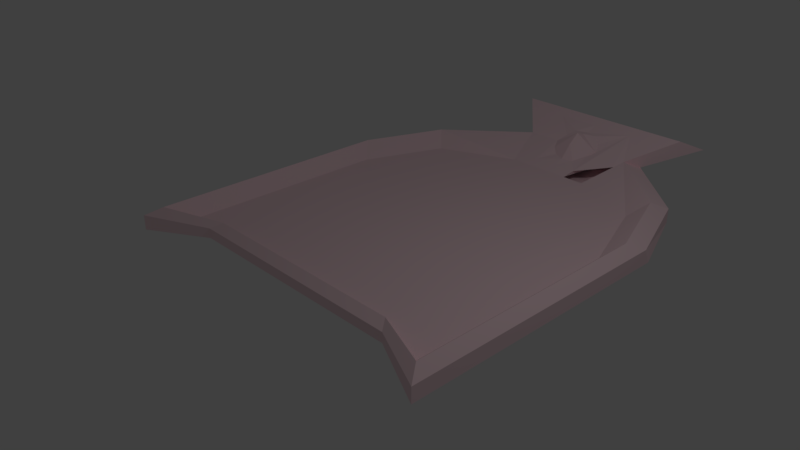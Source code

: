 # Source: Player.blend  (saved by Blender 2.79.0; exported with 4.5.12 LTS)
import bpy
from mathutils import Matrix  # noqa: F401  (used for matrix-valued properties, if any)

bpy.ops.wm.read_factory_settings(use_empty=True)
scene = bpy.context.scene
scene.name = 'Scene'

# ---- collections
col_collection_1 = bpy.data.collections.new('Collection 1'); scene.collection.children.link(col_collection_1)

# ---- materials (node trees are filled in below, after node groups)
mat_material_005 = bpy.data.materials.new('Material.005')
mat_material_005.alpha_threshold = 0.0
mat_material_005.use_transparent_shadow = False
mat_material_005.diffuse_color = (1.0, 0.7428, 0.7928, 1.0)
mat_material_005.roughness = 0.5

# ---- material node trees

# ---- world
world_world = bpy.data.worlds.new('World'); scene.world = world_world
world_world.color = (0.05088, 0.05088, 0.05088)
world_world.use_sun_shadow = False
world_world.sun_shadow_jitter_overblur = 0.0
world_world.cycles.sampling_method = 'MANUAL'

# ---- cameras
cam_camera = bpy.data.cameras.new('Camera')
cam_camera.clip_end = 100.0
cam_camera.lens = 35.0
cam_camera.sensor_width = 32.0
cam_camera.sensor_height = 18.0
cam_camera.ortho_scale = 7.314
cam_camera.dof.focus_distance = 0.0
cam_camera.dof.aperture_fstop = 128.0

# ---- lights
light_lamp = bpy.data.lights.new('Lamp', 'POINT')
light_lamp.transmission_factor = 0.0
light_lamp.cutoff_distance = 30.0
light_lamp.energy = 100.0
light_lamp.shadow_buffer_clip_start = 1.001
light_lamp.shadow_soft_size = 0.1
light_lamp.shadow_maximum_resolution = 0.006
light_lamp.use_absolute_resolution = True

# ---- meshes
me_cube = bpy.data.meshes.new('Cube')
me_cube.from_pydata([(1.02, 4.024, -0.7976), (2.571, 2.365, -0.7976), (2.117, 3.538, -0.7976), (2.571, 2.27, -0.5835), (2.117, 3.538, -0.5835), (2.19, 1.823, -0.6851), (0.6393, 3.577, -0.6851), (1.736, 3.091, -0.6851), (2.409, 2.048, -0.4751), (1.955, 3.316, -0.4751), (-2.633, 2.306, -0.7976), (-1.028, 4.024, -0.7976), (-2.163, 3.521, -0.7976), (-2.633, 2.306, -0.5835), (-2.163, 3.521, -0.5835), (-0.6467, 3.577, -0.6851), (-2.252, 1.859, -0.6851), (-1.782, 3.074, -0.6851), (-2.471, 2.085, -0.4751), (-2.001, 3.299, -0.4751), (1.64, 5.234, -0.3162), (1.035, 4.518, -0.5832), (1.412, 4.922, -0.1637), (0.872, 4.294, -0.4776), (-1.648, 5.234, -0.3162), (-1.043, 4.519, -0.5859), (-1.419, 4.922, -0.1637), (-0.8806, 4.296, -0.4749), (0.6393, 5.904, -0.6851), (-0.6467, 3.577, -0.6851), (1.412, 4.922, -0.1637), (0.872, 4.294, -0.4776), (-1.419, 4.922, -0.1637), (-0.8806, 4.296, -0.4749), (-0.003698, 3.577, -0.6851), (1.142, 4.608, -0.3207), (-1.15, 4.609, -0.3193), (-0.004304, 4.295, -0.247), (-0.003698, 4.922, -0.1637), (0.7556, 3.935, -0.5813), (-0.7636, 3.937, -0.58), (-0.004001, 4.593, -0.32), (-0.004001, 3.936, -0.5807), (-0.3252, 3.577, -0.6851), (0.3178, 3.577, -0.6851), (1.007, 4.451, -0.3991), (-1.285, 4.765, -0.2415), (0.3763, 4.294, -0.4769), (-0.7115, 4.922, -0.1637), (0.6975, 3.756, -0.6332), (-0.7052, 3.757, -0.6325), (1.277, 4.765, -0.2422), (-1.015, 4.453, -0.3971), (-0.3731, 4.296, -0.4756), (0.7041, 4.922, -0.1637), (0.8138, 4.115, -0.5295), (-0.8221, 4.116, -0.5275), (-0.00385, 4.765, -0.2419), (-0.004153, 4.452, -0.3042), (-0.1919, 4.523, -0.3197), (0.167, 4.536, -0.3203), (-0.004153, 4.115, -0.3852), (-0.00385, 3.756, -0.6329), (-0.1825, 4.025, -0.5803), (0.1695, 3.98, -0.581), (0.3468, 3.756, -0.633), (-0.3545, 3.757, -0.6327), (-0.3044, 4.14, -0.528), (0.288, 4.451, -0.3986), (0.6365, 4.765, -0.242), (0.3005, 4.115, -0.529), (-0.6442, 4.765, -0.2417), (-0.2953, 4.429, -0.3976), (-1.715, -1.352, -0.743), (-2.633, -1.801, -0.7976), (-1.715, -1.352, -0.601), (-2.633, -1.801, -0.5835), (-2.252, -1.354, -0.6851), (-1.462, -1.055, -0.6683), (-2.471, -1.58, -0.4751), (-1.607, -1.205, -0.5291), (2.571, -1.803, -0.7976), (1.655, -1.352, -0.743), (2.571, -1.803, -0.5835), (1.655, -1.352, -0.601), (1.402, -1.055, -0.6683), (2.19, -1.356, -0.6851), (1.547, -1.205, -0.5291), (2.409, -1.582, -0.4751)], [], [(74, 76, 13, 10), (79, 18, 13, 76), (23, 6, 7, 9), (85, 78, 80, 87), (14, 19, 27, 25), (4, 2, 0, 21), (87, 80, 75, 84), (5, 7, 6, 15, 17, 16, 77, 78, 85, 86), (77, 16, 18, 79), (5, 86, 88, 8), (3, 1, 2, 4), (21, 0, 11, 25), (61, 37, 53, 67, 63, 42), (9, 7, 5, 8), (8, 3, 4, 9), (20, 24, 26, 22), (0, 2, 1, 81, 82, 73, 74, 10, 12, 11), (10, 13, 14, 12), (19, 17, 15, 27), (18, 16, 17, 19), (13, 18, 19, 14), (12, 14, 25, 11), (1, 3, 83, 81), (20, 22, 23, 21), (26, 24, 25, 27), (24, 20, 21, 25), (71, 57, 38, 48), (9, 4, 21, 23), (70, 47, 37, 61, 42, 64), (66, 62, 42, 63), (62, 65, 64, 42), (34, 44, 65, 62), (43, 34, 62, 66), (58, 41, 59, 72, 53, 37), (57, 69, 54, 38), (41, 60, 69, 57), (59, 41, 57, 71), (66, 63, 67, 53, 72, 59, 71, 48, 32, 46, 36, 52, 33, 56, 40, 50, 29, 43), (55, 31, 45, 35, 51, 30, 54, 69, 60, 68, 47, 70, 64, 65, 44, 28, 49, 39), (76, 74, 73, 75), (77, 79, 80, 78), (79, 76, 75, 80), (8, 88, 83, 3), (84, 82, 81, 83), (85, 87, 88, 86), (87, 84, 83, 88), (82, 84, 75, 73), (68, 60, 41, 58, 37, 47)])
_uv = me_cube.uv_layers.new(name='UVMap')
_uv.uv.foreach_set('vector', [0.9627, 0.6779, 0.9437, 0.6779, 0.9437, 0.1141, 0.9627, 0.1141, 0.4767, 0.02757, 0.4767, 0.528, 0.4623, 0.5431, 0.4623, 0.00567, 0.8853, 0.3503, 0.8647, 0.284, 0.9621, 0.2434, 0.9815, 0.2688, 0.8854, 0.03422, 0.5018, 0.03417, 0.4824, 0.0219, 0.9048, 0.02194, 0.7125, 0.2576, 0.7269, 0.2425, 0.8264, 0.3258, 0.812, 0.341, 0.5935, 0.05173, 0.5935, 0.0469, 0.6909, 0.08881, 0.6896, 0.1362, 0.9048, 0.02194, 0.4824, 0.0219, 0.468, 6.35e-07, 0.9192, 5.145e-05, 0.4002, 0.4826, 0.3598, 0.5805, 0.2624, 0.6211, 0.1482, 0.6211, 0.04733, 0.5791, 0.005553, 0.4776, 0.005553, 0.01484, 0.01119, 0.009174, 0.3947, 0.009217, 0.4002, 0.01472, 0.9814, 0.5088, 0.9814, 0.02332, 1.0, 0.0, 1.0, 0.525, 0.9627, 0.5127, 0.9627, 0.02192, 0.9814, 0.005767, 0.9814, 0.536, 0.9437, 0.1102, 0.9247, 0.1102, 0.9247, 0.0, 0.9437, 8.501e-08, 0.6896, 0.1362, 0.6909, 0.08881, 0.8728, 0.08884, 0.8741, 0.1363, 0.2258, 0.8094, 0.2092, 0.8094, 0.2091, 0.7703, 0.2257, 0.7729, 0.2423, 0.7756, 0.2423, 0.8094, 0.8699, 0.6309, 0.8505, 0.6055, 0.8908, 0.5076, 0.9103, 0.5329, 0.9103, 0.5329, 0.9247, 0.5481, 0.8843, 0.646, 0.8699, 0.6309, 0.9682, 0.3701, 0.9682, 0.6632, 0.947, 0.6428, 0.947, 0.3905, 0.6611, 0.7263, 0.5637, 0.6843, 0.5233, 0.5832, 0.5233, 0.02304, 0.5288, 0.01736, 0.98, 0.01742, 0.9857, 0.02327, 0.9857, 0.5782, 0.9439, 0.6829, 0.843, 0.7263, 0.9627, 0.1141, 0.9437, 0.1141, 0.9437, 0.0, 0.9627, 4.251e-08, 0.7269, 0.2425, 0.7463, 0.2171, 0.8472, 0.2592, 0.8264, 0.3258, 0.4767, 0.528, 0.4962, 0.5026, 0.538, 0.6041, 0.5185, 0.6294, 0.4623, 0.5431, 0.4767, 0.528, 0.5185, 0.6294, 0.5041, 0.6446, 0.9737, 0.04547, 0.9737, 0.0503, 0.8741, 0.1363, 0.8728, 0.08884, 0.9247, 0.1102, 0.9437, 0.1102, 0.9437, 0.6794, 0.9247, 0.6794, 0.8208, 0.4105, 0.7988, 0.3946, 0.8053, 0.341, 0.8208, 0.3526, 0.8208, 0.3568, 0.8429, 0.341, 0.8429, 0.3989, 0.8269, 0.4102, 0.9278, 0.204, 0.6358, 0.204, 0.6896, 0.1362, 0.8741, 0.1363, 0.6861, 0.4101, 0.6862, 0.4671, 0.6707, 0.4672, 0.6707, 0.4041, 0.9815, 0.2688, 0.9959, 0.2839, 0.8998, 0.3658, 0.8853, 0.3503, 0.2258, 0.8459, 0.2093, 0.8484, 0.2092, 0.8094, 0.2258, 0.8094, 0.2423, 0.8094, 0.2424, 0.8433, 0.7822, 0.4359, 0.7822, 0.4671, 0.7657, 0.4671, 0.7656, 0.4333, 0.7822, 0.4671, 0.7823, 0.4984, 0.7657, 0.501, 0.7657, 0.4671, 0.7988, 0.4672, 0.7988, 0.4958, 0.7823, 0.4984, 0.7822, 0.4671, 0.7988, 0.4385, 0.7988, 0.4672, 0.7822, 0.4671, 0.7822, 0.4359, 0.1937, 0.8094, 0.1783, 0.8094, 0.1782, 0.7583, 0.1937, 0.7643, 0.2091, 0.7703, 0.2092, 0.8094, 0.6862, 0.4671, 0.6862, 0.5242, 0.6707, 0.5303, 0.6707, 0.4672, 0.7016, 0.4671, 0.7017, 0.5182, 0.6862, 0.5242, 0.6862, 0.4671, 0.7016, 0.4161, 0.7016, 0.4671, 0.6862, 0.4671, 0.6861, 0.4101, 0.7822, 0.4359, 0.7656, 0.4333, 0.7491, 0.4307, 0.7325, 0.4281, 0.717, 0.4221, 0.7016, 0.4161, 0.6861, 0.4101, 0.6707, 0.4041, 0.6707, 0.341, 0.6861, 0.353, 0.7015, 0.365, 0.717, 0.377, 0.7324, 0.389, 0.749, 0.3942, 0.7656, 0.3994, 0.7822, 0.4046, 0.7988, 0.4098, 0.7988, 0.4385, 0.7492, 0.54, 0.7327, 0.5452, 0.7172, 0.5573, 0.7017, 0.5693, 0.6862, 0.5813, 0.6707, 0.5933, 0.6707, 0.5303, 0.6862, 0.5242, 0.7017, 0.5182, 0.7171, 0.5122, 0.7326, 0.5062, 0.7492, 0.5036, 0.7657, 0.501, 0.7823, 0.4984, 0.7988, 0.4958, 0.7988, 0.5245, 0.7823, 0.5297, 0.7658, 0.5348, 0.9437, 0.6779, 0.9627, 0.6779, 0.9627, 0.6839, 0.9437, 0.6839, 0.9814, 0.5088, 1.0, 0.525, 0.9982, 0.5294, 0.9814, 0.5148, 0.4767, 0.02757, 0.4623, 0.00567, 0.468, 6.35e-07, 0.4824, 0.0219, 0.9103, 0.5329, 0.9103, 0.02744, 0.9247, 0.00555, 0.9247, 0.5481, 0.7717, 0.5952, 0.7907, 0.5952, 0.7907, 0.6007, 0.7717, 0.6007, 0.8854, 0.03422, 0.9048, 0.02194, 0.9082, 0.02322, 0.8908, 0.03422, 0.9048, 0.02194, 0.9192, 5.145e-05, 0.9247, 0.00555, 0.9103, 0.02744, 0.9346, 0.5009, 0.9156, 0.5009, 0.9156, 0.04812, 0.9346, 0.04812, 0.1938, 0.8545, 0.1783, 0.8605, 0.1783, 0.8094, 0.1937, 0.8094, 0.2092, 0.8094, 0.2093, 0.8484])
me_cube.materials.append(mat_material_005)
me_cube.use_remesh_preserve_volume = False
me_cube.use_remesh_preserve_attributes = False
me_cube.use_mirror_vertex_groups = False
me_cube.update()

# ---- objects
ob_cube = bpy.data.objects.new('Cube', me_cube)
ob_lamp = bpy.data.objects.new('Lamp', light_lamp)
ob_camera = bpy.data.objects.new('Camera', cam_camera)

# ---- transforms, parenting, visibility, modifiers, constraints
ob_cube.location = (0.0, 0.07341, 0.7788)
ob_cube.lock_rotations_4d = False
ob_cube.empty_display_type = 'ARROWS'
ob_cube.lineart.crease_threshold = 0.0
ob_lamp.location = (4.076, 1.005, 5.904)
ob_lamp.rotation_euler = (0.6503, 0.05522, 1.866)
ob_lamp.lock_rotations_4d = False
ob_lamp.empty_display_type = 'ARROWS'
ob_lamp.color = (0.0, 0.0, 0.0, 0.0)
ob_lamp.lineart.crease_threshold = 0.0
ob_camera.location = (7.481, -6.508, 5.344)
ob_camera.rotation_euler = (1.109, 0.0, 0.8149)
ob_camera.lock_rotations_4d = False
ob_camera.empty_display_type = 'ARROWS'
ob_camera.color = (0.0, 0.0, 0.0, 0.0)
ob_camera.display_type = 'WIRE'
ob_camera.lineart.crease_threshold = 0.0

# ---- collection membership
col_collection_1.objects.link(ob_cube)
col_collection_1.objects.link(ob_lamp)
col_collection_1.objects.link(ob_camera)

# ---- scene / render settings (as saved in the file)
scene.camera = ob_camera
scene.frame_start = 1; scene.frame_end = 250; scene.frame_set(1)
scene.render.engine = 'BLENDER_EEVEE_NEXT'
scene.render.resolution_percentage = 50
scene.render.dither_intensity = 0.0
scene.cycles.use_denoising = False
scene.cycles.samples = 128
scene.cycles.sampling_pattern = 'TABULATED_SOBOL'
scene.cycles.use_adaptive_sampling = False
scene.cycles.use_light_tree = False
scene.cycles.blur_glossy = 0.0
scene.cycles.sample_clamp_indirect = 0.0
scene.view_settings.view_transform = 'Standard'
bpy.context.view_layer.update()

